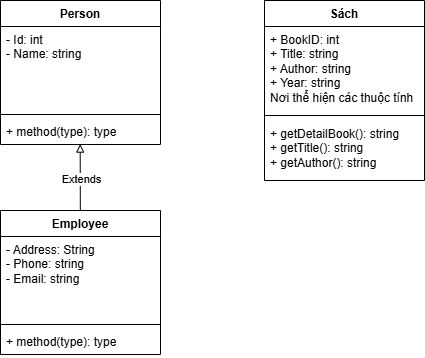

The diagram above was exported from draw.io. Its source (the exported page's mxGraphModel, read from the mxfile embedded in the PNG):
<mxGraphModel dx="556" dy="318" grid="1" gridSize="10" guides="1" tooltips="1" connect="1" arrows="1" fold="1" page="0" pageScale="1" pageWidth="827" pageHeight="1169" math="0" shadow="0">
  <root>
    <mxCell id="0" />
    <mxCell id="1" parent="0" />
    <mxCell id="1H73PZhFl2xYaBI001yf-1" value="Person" style="swimlane;fontStyle=1;align=center;verticalAlign=top;childLayout=stackLayout;horizontal=1;startSize=26;horizontalStack=0;resizeParent=1;resizeParentMax=0;resizeLast=0;collapsible=1;marginBottom=0;whiteSpace=wrap;html=1;" vertex="1" parent="1">
      <mxGeometry x="190" y="170" width="160" height="144" as="geometry" />
    </mxCell>
    <mxCell id="1H73PZhFl2xYaBI001yf-2" value="- Id: int&lt;div&gt;- Name: string&lt;/div&gt;" style="text;strokeColor=none;fillColor=none;align=left;verticalAlign=top;spacingLeft=4;spacingRight=4;overflow=hidden;rotatable=0;points=[[0,0.5],[1,0.5]];portConstraint=eastwest;whiteSpace=wrap;html=1;" vertex="1" parent="1H73PZhFl2xYaBI001yf-1">
      <mxGeometry y="26" width="160" height="84" as="geometry" />
    </mxCell>
    <mxCell id="1H73PZhFl2xYaBI001yf-3" value="" style="line;strokeWidth=1;fillColor=none;align=left;verticalAlign=middle;spacingTop=-1;spacingLeft=3;spacingRight=3;rotatable=0;labelPosition=right;points=[];portConstraint=eastwest;strokeColor=inherit;" vertex="1" parent="1H73PZhFl2xYaBI001yf-1">
      <mxGeometry y="110" width="160" height="8" as="geometry" />
    </mxCell>
    <mxCell id="1H73PZhFl2xYaBI001yf-4" value="+ method(type): type" style="text;strokeColor=none;fillColor=none;align=left;verticalAlign=top;spacingLeft=4;spacingRight=4;overflow=hidden;rotatable=0;points=[[0,0.5],[1,0.5]];portConstraint=eastwest;whiteSpace=wrap;html=1;" vertex="1" parent="1H73PZhFl2xYaBI001yf-1">
      <mxGeometry y="118" width="160" height="26" as="geometry" />
    </mxCell>
    <mxCell id="1H73PZhFl2xYaBI001yf-5" value="Sách" style="swimlane;fontStyle=1;align=center;verticalAlign=top;childLayout=stackLayout;horizontal=1;startSize=26;horizontalStack=0;resizeParent=1;resizeParentMax=0;resizeLast=0;collapsible=1;marginBottom=0;whiteSpace=wrap;html=1;" vertex="1" parent="1">
      <mxGeometry x="454" y="170" width="160" height="180" as="geometry" />
    </mxCell>
    <mxCell id="1H73PZhFl2xYaBI001yf-6" value="+ BookID: int&lt;div&gt;+ Title: string&lt;/div&gt;&lt;div&gt;+ Author: string&lt;/div&gt;&lt;div&gt;+ Year: string&lt;/div&gt;&lt;div&gt;Nơi thể hiện các thuộc tính&lt;/div&gt;" style="text;strokeColor=none;fillColor=none;align=left;verticalAlign=top;spacingLeft=4;spacingRight=4;overflow=hidden;rotatable=0;points=[[0,0.5],[1,0.5]];portConstraint=eastwest;whiteSpace=wrap;html=1;" vertex="1" parent="1H73PZhFl2xYaBI001yf-5">
      <mxGeometry y="26" width="160" height="84" as="geometry" />
    </mxCell>
    <mxCell id="1H73PZhFl2xYaBI001yf-7" value="" style="line;strokeWidth=1;fillColor=none;align=left;verticalAlign=middle;spacingTop=-1;spacingLeft=3;spacingRight=3;rotatable=0;labelPosition=right;points=[];portConstraint=eastwest;strokeColor=inherit;" vertex="1" parent="1H73PZhFl2xYaBI001yf-5">
      <mxGeometry y="110" width="160" height="10" as="geometry" />
    </mxCell>
    <mxCell id="1H73PZhFl2xYaBI001yf-8" value="+ getDetailBook(): string&lt;div&gt;+ getTitle(): string&lt;/div&gt;&lt;div&gt;+ getAuthor(): string&lt;/div&gt;" style="text;strokeColor=none;fillColor=none;align=left;verticalAlign=top;spacingLeft=4;spacingRight=4;overflow=hidden;rotatable=0;points=[[0,0.5],[1,0.5]];portConstraint=eastwest;whiteSpace=wrap;html=1;" vertex="1" parent="1H73PZhFl2xYaBI001yf-5">
      <mxGeometry y="120" width="160" height="60" as="geometry" />
    </mxCell>
    <mxCell id="EXptStjQDQYASW1VkU5a-6" style="rounded=0;orthogonalLoop=1;jettySize=auto;html=1;endArrow=block;endFill=0;entryX=0.498;entryY=0.984;entryDx=0;entryDy=0;entryPerimeter=0;elbow=vertical;shadow=0;" edge="1" parent="1" source="EXptStjQDQYASW1VkU5a-1" target="1H73PZhFl2xYaBI001yf-4">
      <mxGeometry relative="1" as="geometry">
        <mxPoint x="270" y="320" as="targetPoint" />
      </mxGeometry>
    </mxCell>
    <mxCell id="EXptStjQDQYASW1VkU5a-7" value="Extends" style="edgeLabel;html=1;align=center;verticalAlign=middle;resizable=0;points=[];" vertex="1" connectable="0" parent="EXptStjQDQYASW1VkU5a-6">
      <mxGeometry x="-0.0596" y="-1" relative="1" as="geometry">
        <mxPoint as="offset" />
      </mxGeometry>
    </mxCell>
    <mxCell id="EXptStjQDQYASW1VkU5a-1" value="Employee" style="swimlane;fontStyle=1;align=center;verticalAlign=top;childLayout=stackLayout;horizontal=1;startSize=26;horizontalStack=0;resizeParent=1;resizeParentMax=0;resizeLast=0;collapsible=1;marginBottom=0;whiteSpace=wrap;html=1;" vertex="1" parent="1">
      <mxGeometry x="190" y="380" width="160" height="144" as="geometry" />
    </mxCell>
    <mxCell id="EXptStjQDQYASW1VkU5a-2" value="- Address: String&lt;div&gt;- Phone: string&lt;/div&gt;&lt;div&gt;- Email: string&lt;/div&gt;" style="text;strokeColor=none;fillColor=none;align=left;verticalAlign=top;spacingLeft=4;spacingRight=4;overflow=hidden;rotatable=0;points=[[0,0.5],[1,0.5]];portConstraint=eastwest;whiteSpace=wrap;html=1;" vertex="1" parent="EXptStjQDQYASW1VkU5a-1">
      <mxGeometry y="26" width="160" height="84" as="geometry" />
    </mxCell>
    <mxCell id="EXptStjQDQYASW1VkU5a-3" value="" style="line;strokeWidth=1;fillColor=none;align=left;verticalAlign=middle;spacingTop=-1;spacingLeft=3;spacingRight=3;rotatable=0;labelPosition=right;points=[];portConstraint=eastwest;strokeColor=inherit;" vertex="1" parent="EXptStjQDQYASW1VkU5a-1">
      <mxGeometry y="110" width="160" height="8" as="geometry" />
    </mxCell>
    <mxCell id="EXptStjQDQYASW1VkU5a-4" value="+ method(type): type" style="text;strokeColor=none;fillColor=none;align=left;verticalAlign=top;spacingLeft=4;spacingRight=4;overflow=hidden;rotatable=0;points=[[0,0.5],[1,0.5]];portConstraint=eastwest;whiteSpace=wrap;html=1;" vertex="1" parent="EXptStjQDQYASW1VkU5a-1">
      <mxGeometry y="118" width="160" height="26" as="geometry" />
    </mxCell>
  </root>
</mxGraphModel>